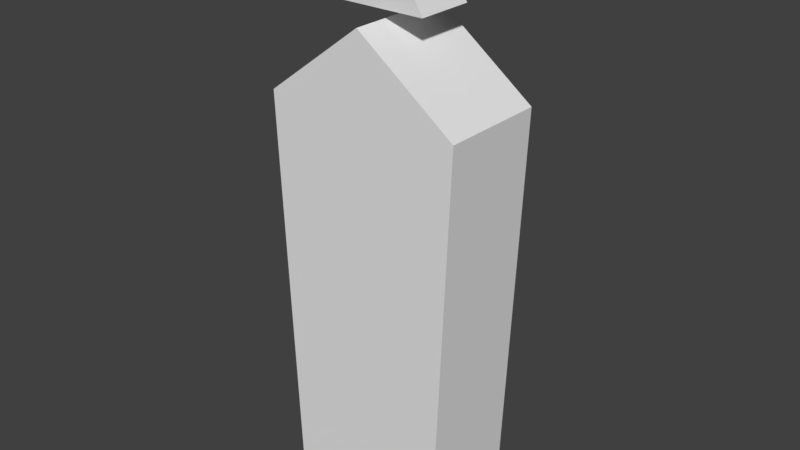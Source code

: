 # Source: pencil_uptrianglehead.blend  (saved by Blender 2.79.0; exported with 4.5.12 LTS)
import bpy
from mathutils import Matrix  # noqa: F401  (used for matrix-valued properties, if any)

bpy.ops.wm.read_factory_settings(use_empty=True)
scene = bpy.context.scene
scene.name = 'Scene'

# ---- collections
col_collection_1 = bpy.data.collections.new('Collection 1'); scene.collection.children.link(col_collection_1)

# ---- materials (node trees are filled in below, after node groups)
mat_uptrianglehead = bpy.data.materials.new('uptrianglehead')
mat_uptrianglehead.alpha_threshold = 0.0
mat_uptrianglehead.use_transparent_shadow = False
mat_uptrianglehead.roughness = 0.5
mat_pencilbody_001 = bpy.data.materials.new('pencilbody.001')
mat_pencilbody_001.alpha_threshold = 0.0
mat_pencilbody_001.use_transparent_shadow = False
mat_pencilbody_001.roughness = 0.5

# ---- material node trees

# ---- world
world_world = bpy.data.worlds.new('World'); scene.world = world_world
world_world.color = (0.05088, 0.05088, 0.05088)
world_world.use_sun_shadow = False
world_world.sun_shadow_jitter_overblur = 0.0
world_world.cycles.sampling_method = 'MANUAL'

# ---- meshes
me_circle_001 = bpy.data.meshes.new('Circle.001')
me_circle_001.from_pydata([(4.769e-08, -0.537, 8.199), (4.769e-08, 0.537, 8.199), (-0.866, -0.537, 6.699), (-0.866, 0.537, 6.699), (0.866, -0.537, 6.699), (0.866, 0.537, 6.699)], [], [(0, 1, 3, 2), (2, 3, 5, 4), (3, 1, 5), (4, 5, 1, 0), (0, 2, 4)])
_uv = me_circle_001.uv_layers.new(name='UVMap')
_uv.uv.foreach_set('vector', [0.3333, 1.0, 0.0, 1.0, 0.0, 0.5, 0.3333, 0.5, 0.6667, 1.0, 0.3333, 1.0, 0.3333, 0.5, 0.6667, 0.5, 0.9312, 0.0, 0.9312, 0.5, 0.4656, 0.25, 0.6667, 0.5, 1.0, 0.5, 1.0, 1.0, 0.6667, 1.0, 0.0, 0.25, 0.4656, 0.0, 0.4656, 0.5])
me_circle_001.materials.append(mat_uptrianglehead)
me_circle_001.use_remesh_preserve_volume = False
me_circle_001.use_remesh_preserve_attributes = False
me_circle_001.use_mirror_vertex_groups = False
me_circle_001.update()
me_circle_002 = bpy.data.meshes.new('Circle.002')
me_circle_002.from_pydata([(-8.882e-16, -0.712, 6.404), (-1.301, -0.712, 5.425), (-1.301, 0.712, 5.425), (-8.882e-16, 0.712, 6.404), (1.301, -0.712, 5.425), (-1.085, 0.712, 2.384e-07), (1.301, 0.712, 5.425), (1.085, 0.712, 2.384e-07), (-1.085, -0.712, 2.384e-07), (1.085, -0.712, 2.384e-07)], [], [(4, 0, 1), (2, 3, 6), (6, 4, 9, 7), (1, 0, 3, 2), (6, 3, 0, 4), (5, 7, 9, 8), (2, 6, 7, 5), (1, 2, 5, 8), (4, 1, 8, 9)])
_uv = me_circle_002.uv_layers.new(name='UVMap')
_uv.uv.foreach_set('vector', [0.3231, 0.1421, 0.4847, 0.0, 0.6462, 0.1421, 0.0, 0.1421, 0.1616, 0.0, 0.3231, 0.1421, 1.0, 0.4459, 0.8231, 0.4459, 0.8231, -0.002713, 1.0, -0.002713, 0.6819, 0.3484, 0.6819, 0.2139, 0.8588, 0.2139, 0.8588, 0.3484, 0.9147, 0.1758, 0.9147, 0.4121, 0.7379, 0.4121, 0.7379, 0.1758, 0.8231, 1.0, 0.8231, 0.685, 1.0, 0.685, 1.0, 1.0, 0.0, 0.1421, 0.3231, 0.1421, 0.2963, 0.9299, 0.02681, 0.9299, 0.6409, 0.1345, 0.8178, 0.1345, 0.8178, 0.9229, 0.6409, 0.9229, 0.3231, 0.1421, 0.6462, 0.1421, 0.6194, 0.9299, 0.3499, 0.9299])
me_circle_002.materials.append(mat_pencilbody_001)
me_circle_002.use_remesh_preserve_volume = False
me_circle_002.use_remesh_preserve_attributes = False
me_circle_002.use_mirror_vertex_groups = False
me_circle_002.update()

# ---- objects
ob_circle_001 = bpy.data.objects.new('Circle.001', me_circle_001)
ob_circle = bpy.data.objects.new('Circle', me_circle_002)

# ---- transforms, parenting, visibility, modifiers, constraints
ob_circle_001.location = (0.0, 0.0, 2.462)
ob_circle_001.lineart.crease_threshold = 0.0
ob_circle.location = (0.0, 0.0, 0.0)
ob_circle.scale = (1.399, 1.399, 1.399)
ob_circle.lineart.crease_threshold = 0.0

# ---- collection membership
col_collection_1.objects.link(ob_circle_001)
col_collection_1.objects.link(ob_circle)

# ---- scene / render settings (as saved in the file)
scene.frame_start = 1; scene.frame_end = 250; scene.frame_set(1)
scene.render.engine = 'BLENDER_EEVEE_NEXT'
scene.render.resolution_percentage = 50
scene.render.dither_intensity = 0.0
scene.cycles.use_denoising = False
scene.cycles.samples = 128
scene.cycles.sampling_pattern = 'TABULATED_SOBOL'
scene.cycles.use_adaptive_sampling = False
scene.cycles.use_light_tree = False
scene.cycles.blur_glossy = 0.0
scene.cycles.sample_clamp_indirect = 0.0
scene.view_settings.view_transform = 'Standard'
bpy.context.view_layer.update()

# ---- added for rendering (the .blend has no active camera and no usable light): camera, sun
cam_auto = bpy.data.cameras.new('AutoCamera')
cam_auto.lens = 50.0
cam_auto.sensor_width = 36.0
cam_auto.clip_end = 1000.0
ob_auto_camera = bpy.data.objects.new('AutoCamera', cam_auto)
scene.collection.objects.link(ob_auto_camera)
ob_auto_camera.location = (10.5851, -12.7021, 13.799)
ob_auto_camera.rotation_euler = (1.09748, -7.21219e-08, 0.694738)
scene.camera = ob_auto_camera
light_auto_sun = bpy.data.lights.new('AutoSun', 'SUN')
light_auto_sun.energy = 3.0
light_auto_sun.angle = 0.0523599
ob_auto_sun = bpy.data.objects.new('AutoSun', light_auto_sun)
scene.collection.objects.link(ob_auto_sun)
ob_auto_sun.rotation_euler = (0.872665, 0.174533, 0.523599)
bpy.context.view_layer.update()
